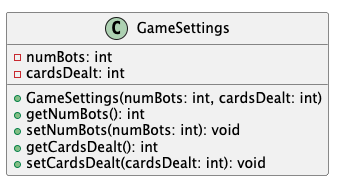

The diagram above was rendered by PlantUML. Its source (embedded in the PNG):
@startuml
class GameSettings {
    - numBots: int
    - cardsDealt: int

    + GameSettings(numBots: int, cardsDealt: int)
    + getNumBots(): int
    + setNumBots(numBots: int): void
    + getCardsDealt(): int
    + setCardsDealt(cardsDealt: int): void
}
@enduml